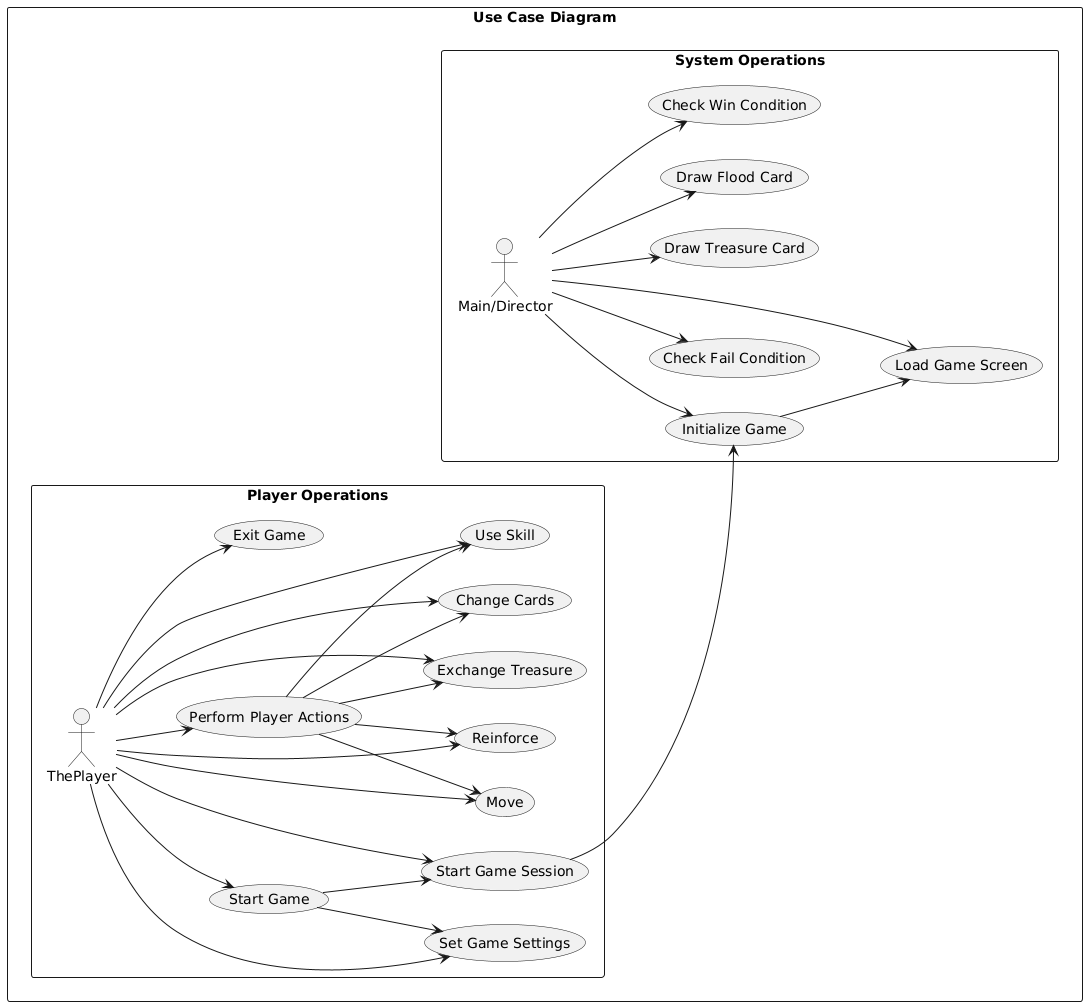

The diagram above was rendered by PlantUML. Its source (embedded in the PNG):
@startuml
left to right direction
skinparam packageStyle rectangle

' The outer frame for the entire use case diagram
rectangle "Use Case Diagram" {

  ' Player Operations
  rectangle "Player Operations" {
    actor ThePlayer

    usecase "Start Game" as UC_Start
    usecase "Set Game Settings" as UC_Set
    usecase "Start Game Session" as UC_StartGame
    usecase "Perform Player Actions" as UC_Round
    usecase "Move" as UC_Move
    usecase "Reinforce" as UC_Reinforce
    usecase "Exchange Treasure" as UC_Exchange
    usecase "Change Cards" as UC_ChangeCard
    usecase "Use Skill" as UC_Skill
    usecase "Exit Game" as UC_Exit

    ThePlayer --> UC_Start
    ThePlayer --> UC_Set
    ThePlayer --> UC_StartGame
    ThePlayer --> UC_Round
    ThePlayer --> UC_Move
    ThePlayer --> UC_Reinforce
    ThePlayer --> UC_Exchange
    ThePlayer --> UC_ChangeCard
    ThePlayer --> UC_Skill
    ThePlayer --> UC_Exit
  }

  ' System Operations
  rectangle "System Operations" {
    actor System as "Main/Director"

    usecase "Initialize Game" as UC_Init
    usecase "Load Game Screen" as UC_LoadGameScreen
    usecase "Draw Treasure Card" as UC_DrawTreasure
    usecase "Draw Flood Card" as UC_DrawFlood
    usecase "Check Win Condition" as UC_CheckWin
    usecase "Check Fail Condition" as UC_CheckFail

    System --> UC_Init
    System --> UC_LoadGameScreen
    System --> UC_DrawTreasure
    System --> UC_DrawFlood
    System --> UC_CheckWin
    System --> UC_CheckFail
  }

  ' Relationships between use cases
  UC_Start --> UC_Set
  UC_Start --> UC_StartGame
  UC_StartGame --> UC_Init
  UC_Init --> UC_LoadGameScreen

  UC_Round --> UC_Move
  UC_Round --> UC_Reinforce
  UC_Round --> UC_Exchange
  UC_Round --> UC_ChangeCard
  UC_Round --> UC_Skill
}
@enduml